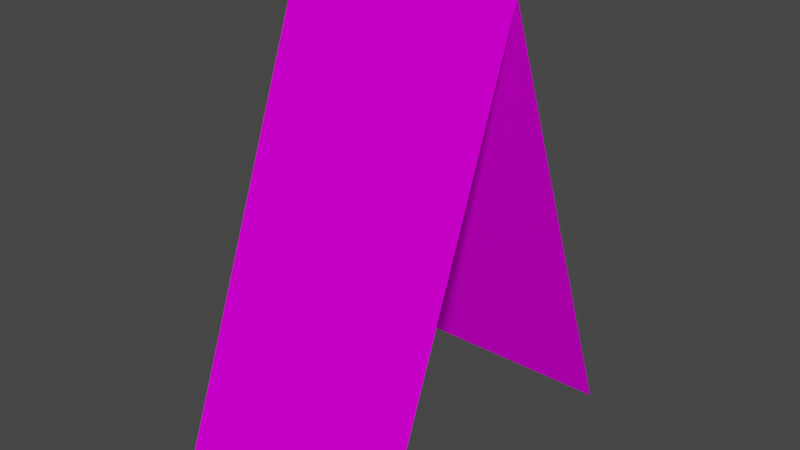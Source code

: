 # Source: helada02_c1.blend  (saved by Blender 2.82.7; exported with 4.5.12 LTS)
import bpy
from mathutils import Matrix  # noqa: F401  (used for matrix-valued properties, if any)

bpy.ops.wm.read_factory_settings(use_empty=True)
scene = bpy.context.scene
scene.name = 'Scene'

# ---- collections
col_collection = bpy.data.collections.new('Collection'); scene.collection.children.link(col_collection)

# ---- images (referenced by path relative to the original .blend; pixels are not part of the script)
import os
ASSET_DIR = os.environ.get("B2B_ASSET_DIR", "")  # directory of the original .blend (textures are referenced by path, not embedded)
HERE = os.path.dirname(os.path.abspath(__file__))  # packed textures are extracted next to this script under _unpacked/

def load_image(name, relpath, width, height, colorspace="sRGB"):
    """Load a texture the original file referenced (path relative to the .blend, or extracted next to this script)."""
    p = next((c for c in (os.path.join(HERE, relpath), os.path.join(ASSET_DIR, relpath)) if relpath and os.path.exists(c)), "")
    if p:
        img = bpy.data.images.load(p, check_existing=True)
        img.name = name
    else:  # same state as the original file: an image datablock whose file is absent (Cycles renders it pink)
        img = bpy.data.images.new(name, width, height)
        img.source = "FILE"
        img.filepath = "//" + (relpath or name)
    img.colorspace_settings.name = colorspace
    return img
img_prkna02_bmp = load_image('prkna02.bmp', 'prkna02.bmp', 1024, 1024, 'sRGB')
img_1helada2_bmp = load_image('1helada2.bmp', '1helada2.bmp', 1024, 1024, 'sRGB')

# ---- materials (node trees are filled in below, after node groups)
mat_prkna02_bmp = bpy.data.materials.new('prkna02.bmp')
mat_prkna02_bmp.use_transparent_shadow = False
mat_1helada2_bmp = bpy.data.materials.new('1helada2.bmp')
mat_1helada2_bmp.use_transparent_shadow = False

# ---- material node trees
mat_prkna02_bmp.use_nodes = True; mat_prkna02_bmp.node_tree.nodes.clear()
_N = mat_prkna02_bmp.node_tree.nodes; _L = mat_prkna02_bmp.node_tree.links
n0 = _N.new('ShaderNodeOutputMaterial'); n0.name = 'Material Output'; n0.location = (300, 300)
n1 = _N.new('ShaderNodeBsdfPrincipled'); n1.name = 'Principled BSDF'; n1.location = (10, 300)
n1.distribution = 'GGX'
n1.subsurface_method = 'BURLEY'
n1.inputs[2].default_value = 0.0
n1.inputs[3].default_value = 1.45
n1.inputs[13].default_value = 0.0
n1.inputs[27].default_value = (0.0, 0.0, 0.0, 1.0)
n1.inputs[28].default_value = 1.0
n2 = _N.new('ShaderNodeTexImage'); n2.name = 'Image Texture'; n2.location = (0, 0)
n2.image = img_prkna02_bmp
_L.new(n1.outputs[0], n0.inputs[0])
_L.new(n2.outputs[0], n1.inputs[0])
n0.is_active_output = True
mat_1helada2_bmp.use_nodes = True; mat_1helada2_bmp.node_tree.nodes.clear()
_N = mat_1helada2_bmp.node_tree.nodes; _L = mat_1helada2_bmp.node_tree.links
n0 = _N.new('ShaderNodeOutputMaterial'); n0.name = 'Material Output'; n0.location = (300, 300)
n1 = _N.new('ShaderNodeBsdfPrincipled'); n1.name = 'Principled BSDF'; n1.location = (10, 300)
n1.distribution = 'GGX'
n1.subsurface_method = 'BURLEY'
n1.inputs[2].default_value = 0.0
n1.inputs[3].default_value = 1.45
n1.inputs[13].default_value = 0.0
n1.inputs[27].default_value = (0.0, 0.0, 0.0, 1.0)
n1.inputs[28].default_value = 1.0
n2 = _N.new('ShaderNodeTexImage'); n2.name = 'Image Texture'; n2.location = (0, 0)
n2.image = img_1helada2_bmp
_L.new(n1.outputs[0], n0.inputs[0])
_L.new(n2.outputs[0], n1.inputs[0])
n0.is_active_output = True

# ---- world
world_world = bpy.data.worlds.new('World'); scene.world = world_world
world_world.use_nodes = True; world_world.node_tree.nodes.clear()
_N = world_world.node_tree.nodes; _L = world_world.node_tree.links
n0 = _N.new('ShaderNodeOutputWorld'); n0.name = 'World Output'; n0.location = (300, 300)
n1 = _N.new('ShaderNodeBackground'); n1.name = 'Background'; n1.location = (10, 300)
n1.inputs[0].default_value = (0.05088, 0.05088, 0.05088, 1.0)
_L.new(n1.outputs[0], n0.inputs[0])
n0.is_active_output = True
world_world.color = (0.05088, 0.05088, 0.05088)
world_world.use_sun_shadow = False
world_world.sun_shadow_jitter_overblur = 0.0

# ---- meshes
me_box01 = bpy.data.meshes.new('Box01')
me_box01.from_pydata([(-0.224, 0.1655, 0.4784), (0.224, 0.1655, 0.4784), (-0.224, 0.1652, 0.4785), (-0.224, 0.166, -0.4784), (0.224, 0.166, -0.4784), (0.224, 0.1652, 0.4785), (-0.224, 0.1663, -0.4785), (0.224, 0.1663, -0.4785)], [], [(7, 1, 0, 6), (5, 4, 3, 2)])
me_box01.polygons.foreach_set('use_smooth', [True] * 2)
me_box01.polygons.foreach_set('material_index', [0, 1])
_uv = me_box01.uv_layers.new(name='UVMap')
_uv.uv.foreach_set('vector', [0.9995, -1.353, 0.9995, 0.3533, 0.0004998, 0.3533, 0.0004995, -1.353, 0.0004996, -0.0004996, 0.0004996, -0.9995, 0.9995, -0.9995, 0.9995, -0.0005])
me_box01.materials.append(mat_prkna02_bmp)
me_box01.materials.append(mat_1helada2_bmp)
me_box01.use_remesh_fix_poles = True
me_box01.use_remesh_preserve_attributes = False
me_box01.use_mirror_vertex_groups = False
me_box01.update()
me_box01_001 = bpy.data.meshes.new('Box01.001')
me_box01_001.from_pydata([(-0.224, -0.1692, 0.4785), (-0.224, -0.17, -0.4784), (0.224, -0.1692, 0.4785), (0.224, -0.17, -0.4784), (-0.224, -0.1695, 0.4784), (-0.224, -0.1703, -0.4785), (0.224, -0.1703, -0.4785), (0.224, -0.1695, 0.4784)], [], [(7, 6, 5, 4), (3, 2, 0, 1)])
me_box01_001.polygons.foreach_set('use_smooth', [True] * 2)
me_box01_001.polygons.foreach_set('material_index', [0, 1])
_uv = me_box01_001.uv_layers.new(name='UVMap')
_uv.uv.foreach_set('vector', [0.9995, 0.3533, 0.9995, -1.353, 0.0004995, -1.353, 0.0004998, 0.3533, 0.9995, -0.9995, 0.9995, -0.0004996, 0.0004996, -0.0005, 0.0004996, -0.9995])
me_box01_001.materials.append(mat_prkna02_bmp)
me_box01_001.materials.append(mat_1helada2_bmp)
me_box01_001.use_remesh_fix_poles = True
me_box01_001.use_remesh_preserve_attributes = False
me_box01_001.use_mirror_vertex_groups = False
me_box01_001.update()

# ---- objects
ob_box01 = bpy.data.objects.new('Box01', me_box01)
ob_box02 = bpy.data.objects.new('Box02', me_box01_001)

# ---- transforms, parenting, visibility, modifiers, constraints
ob_box01.location = (2.98e-10, 0.01075, -0.05811)
ob_box01.rotation_euler = (0.3578, -0.0, 0.0)
ob_box01.lineart.crease_threshold = 0.0
ob_box02.location = (2.98e-10, -0.01086, -0.05952)
ob_box02.rotation_euler = (-0.3578, 0.0, 0.0)
ob_box02.lineart.crease_threshold = 0.0

# ---- collection membership
col_collection.objects.link(ob_box01)
col_collection.objects.link(ob_box02)

# ---- scene / render settings (as saved in the file)
scene.frame_start = 1; scene.frame_end = 250; scene.frame_set(1)
scene.render.engine = 'BLENDER_EEVEE_NEXT'
scene.cycles.use_denoising = False
scene.cycles.samples = 128
scene.cycles.sampling_pattern = 'TABULATED_SOBOL'
scene.cycles.use_adaptive_sampling = False
scene.cycles.use_light_tree = False
scene.view_settings.view_transform = 'Filmic'
bpy.context.view_layer.update()

# ---- added for rendering (the .blend has no active camera and no usable light): camera, sun
cam_auto = bpy.data.cameras.new('AutoCamera')
cam_auto.lens = 50.0
cam_auto.sensor_width = 36.0
cam_auto.clip_end = 1000.0
ob_auto_camera = bpy.data.objects.new('AutoCamera', cam_auto)
scene.collection.objects.link(ob_auto_camera)
ob_auto_camera.location = (1.11665, -1.34191, 0.89325)
ob_auto_camera.rotation_euler = (1.09748, -7.21219e-08, 0.694738)
scene.camera = ob_auto_camera
light_auto_sun = bpy.data.lights.new('AutoSun', 'SUN')
light_auto_sun.energy = 3.0
light_auto_sun.angle = 0.0523599
ob_auto_sun = bpy.data.objects.new('AutoSun', light_auto_sun)
scene.collection.objects.link(ob_auto_sun)
ob_auto_sun.rotation_euler = (0.872665, 0.174533, 0.523599)
bpy.context.view_layer.update()
